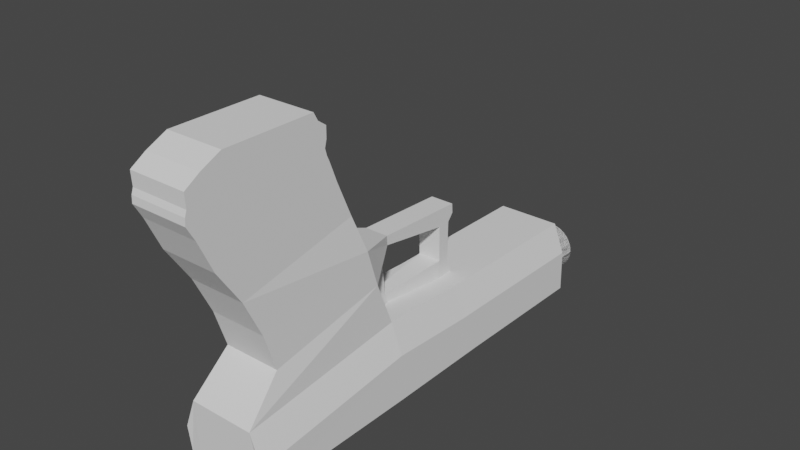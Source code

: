 # Source: glock_01.blend  (saved by Blender 2.91.10; exported with 4.5.12 LTS)
import bpy
from mathutils import Matrix  # noqa: F401  (used for matrix-valued properties, if any)

bpy.ops.wm.read_factory_settings(use_empty=True)
scene = bpy.context.scene
scene.name = 'Scene'

# ---- collections
col_collection = bpy.data.collections.new('Collection'); scene.collection.children.link(col_collection)

# ---- world
world_world = bpy.data.worlds.new('World'); scene.world = world_world
world_world.use_nodes = True; world_world.node_tree.nodes.clear()
_N = world_world.node_tree.nodes; _L = world_world.node_tree.links
n0 = _N.new('ShaderNodeOutputWorld'); n0.name = 'World Output'; n0.location = (300, 300)
n1 = _N.new('ShaderNodeBackground'); n1.name = 'Background'; n1.location = (10, 300)
n1.inputs[0].default_value = (0.05088, 0.05088, 0.05088, 1.0)
_L.new(n1.outputs[0], n0.inputs[0])
n0.is_active_output = True
world_world.color = (0.05088, 0.05088, 0.05088)
world_world.use_sun_shadow = False
world_world.sun_shadow_jitter_overblur = 0.0

# ---- meshes
me_pistol_001 = bpy.data.meshes.new('Pistol.001')
me_pistol_001.from_pydata([(0.5384, -0.5246, -0.8529), (0.5384, -0.8642, -0.1409), (0.6199, 1.679, -0.3549), (0.5384, 1.414, 0.339), (0.5384, -1.305, 0.5254), (0.5384, 1.122, 1.005), (0.5384, -1.577, 1.125), (0.5384, 0.9735, 1.388), (0.5384, -1.724, 1.387), (0.5384, 0.9208, 1.504), (0.5384, -1.717, 1.518), (0.5384, 0.8884, 1.626), (0.5384, -1.681, 1.62), (0.5384, 0.9237, 1.761), (0.5384, -1.695, 1.879), (0.5384, 0.9255, 1.972), (0.5384, -1.41, 2.058), (0.5384, 0.7625, 2.088), (0.5384, -1.028, 2.239), (0.5384, 0.6814, 2.238), (0.5384, -0.2972, -1.564), (0.6199, 1.907, -1.066), (0.6199, -0.9953, -2.271), (0.6199, 2.25, -1.92), (0.6199, -0.9448, -3.564), (0.6199, 2.278, -3.598), (0.6199, 3.99, -2.007), (0.6199, 4.029, -3.594), (0.225, 2.601, -0.5827), (0.225, 2.613, -0.7614), (0.225, 4.366, -0.6553), (0.225, 4.378, -0.834), (0.225, 4.016, -0.9775), (0.225, 4.264, -0.9708), (0.225, 4.028, -1.662), (0.225, 4.253, -1.678), (0.225, 3.99, -2.007), (0.225, 4.356, -2.008), (0.6199, 4.356, -2.008), (0.6199, 4.395, -3.595), (0.6199, 7.22, -2.042), (0.6199, 7.259, -3.629), (0.225, 2.08, -0.991), (0.225, 2.363, -1.926), (0.1229, 2.229, -1.486), (0.1229, 2.739, -1.945), (0.1229, 2.259, -1.127), (0.1229, 2.665, -1.774), (0.1229, 2.44, -0.8661), (0.1229, 2.573, -0.9479), (0.225, 3.99, -2.007), (0.225, 4.028, -1.662), (0.2935, 7.288, -2.839), (0.2935, 7.3, -3.448), (0.2935, 7.372, -2.847), (0.2935, 7.374, -3.446), (0.0, 1.679, -0.3549), (0.0, 1.414, 0.339), (0.0, -0.5246, -0.8529), (0.0, -0.8642, -0.1409), (0.0, 1.122, 1.005), (0.0, -1.305, 0.5254), (0.0, 0.9735, 1.388), (0.0, -1.577, 1.125), (0.0, 0.9208, 1.504), (0.0, -1.724, 1.387), (0.0, 0.8884, 1.626), (0.0, -1.717, 1.518), (0.0, 0.9237, 1.761), (0.0, -1.681, 1.62), (0.0, 0.9255, 1.972), (0.0, -1.695, 1.879), (0.0, 0.7625, 2.088), (0.0, -1.41, 2.058), (0.0, 0.6814, 2.238), (0.0, -1.028, 2.239), (0.0, 1.907, -1.066), (0.0, -0.2972, -1.564), (0.0, 2.25, -1.92), (0.0, -0.9953, -2.271), (0.0, 2.278, -3.598), (0.0, -0.9448, -3.564), (0.0, 3.99, -2.007), (0.0, 4.029, -3.594), (0.0, 2.601, -0.5827), (0.0, 2.613, -0.7614), (0.0, 4.366, -0.6553), (0.0, 4.378, -0.834), (0.0, 4.016, -0.9775), (0.0, 4.264, -0.9708), (0.0, 4.028, -1.662), (0.0, 4.253, -1.678), (0.0, 3.99, -2.007), (0.0, 4.356, -2.008), (0.0, 4.356, -2.008), (0.0, 4.395, -3.595), (0.0, 7.22, -2.042), (0.0, 7.259, -3.629), (0.0, 2.08, -0.991), (0.0, 2.363, -1.926), (0.0, 2.229, -1.486), (0.0, 2.739, -1.945), (0.0, 2.259, -1.127), (0.0, 2.665, -1.774), (0.0, 2.44, -0.8661), (0.0, 2.573, -0.9479), (0.0, 3.99, -2.007), (0.0, 4.028, -1.662), (0.0, 7.288, -2.839), (0.0, 7.3, -3.448), (0.0, 7.372, -2.847), (0.0, 7.374, -3.446), (0.8368, -0.9953, -2.846), (0.8368, 2.25, -2.496), (0.8274, -0.9448, -3.375), (0.8274, 2.278, -3.409), (0.8368, 3.99, -2.583), (0.8274, 4.029, -3.406), (0.8368, 4.356, -2.583), (0.8274, 4.395, -3.406), (0.8368, 7.22, -2.618), (0.8274, 7.259, -3.441)], [], [(56, 57, 3, 2), (2, 3, 1, 0), (2, 0, 20, 21), (4, 5, 7, 6), (1, 3, 5, 4), (59, 1, 4, 61), (63, 6, 8, 65), (61, 4, 6, 63), (6, 7, 9, 8), (10, 11, 13, 12), (8, 9, 11, 10), (65, 8, 10, 67), (69, 12, 14, 71), (67, 10, 12, 69), (14, 15, 17, 16), (12, 13, 15, 14), (16, 17, 19, 18), (71, 14, 16, 73), (73, 16, 18, 75), (21, 20, 22, 23), (21, 23, 43, 42), (80, 25, 24, 81), (26, 23, 113, 116), (78, 23, 26, 82), (40, 38, 118, 120), (56, 2, 28, 84), (2, 21, 29, 28), (86, 30, 31, 87), (87, 31, 33, 89), (28, 29, 31, 30), (84, 28, 30, 86), (31, 29, 32, 33), (35, 34, 36, 37), (33, 32, 34, 35), (89, 33, 35, 91), (91, 35, 37, 93), (82, 26, 38, 94), (22, 24, 114, 112), (40, 41, 53, 52), (94, 38, 40, 96), (25, 27, 117, 115), (42, 43, 45, 44), (76, 21, 42, 98), (100, 44, 46, 102), (98, 42, 44, 100), (103, 47, 51, 107), (44, 45, 47, 46), (104, 48, 49, 105), (46, 47, 49, 48), (102, 46, 48, 104), (47, 45, 50, 51), (96, 40, 52, 108), (110, 54, 55, 111), (108, 52, 54, 110), (52, 53, 55, 54), (41, 97, 109, 53), (53, 109, 111, 55), (45, 101, 106, 50), (50, 106, 107, 51), (47, 103, 105, 49), (43, 99, 101, 45), (23, 78, 99, 43), (39, 95, 97, 41), (27, 83, 95, 39), (34, 90, 92, 36), (36, 92, 93, 37), (32, 88, 90, 34), (29, 85, 88, 32), (21, 76, 85, 29), (25, 80, 83, 27), (22, 79, 81, 24), (20, 77, 79, 22), (0, 58, 77, 20), (17, 72, 74, 19), (19, 74, 75, 18), (15, 70, 72, 17), (13, 68, 70, 15), (11, 66, 68, 13), (7, 62, 64, 9), (9, 64, 66, 11), (5, 60, 62, 7), (3, 57, 60, 5), (0, 1, 59, 58), (113, 112, 114, 115), (113, 115, 117, 116), (116, 117, 119, 118), (118, 119, 121, 120), (38, 26, 116, 118), (23, 22, 112, 113), (39, 41, 121, 119), (24, 25, 115, 114), (27, 39, 119, 117), (41, 40, 120, 121)])
_uv = me_pistol_001.uv_layers.new(name='UVMap')
_uv.uv.foreach_set('vector', [0.375, 0.375, 0.625, 0.375, 0.625, 0.5, 0.375, 0.5, 0.375, 0.5, 0.625, 0.5, 0.625, 0.75, 0.375, 0.75, 0.375, 0.5, 0.375, 0.75, 0.375, 0.75, 0.375, 0.5, 0.625, 0.75, 0.625, 0.5, 0.625, 0.5, 0.625, 0.75, 0.625, 0.75, 0.625, 0.5, 0.625, 0.5, 0.625, 0.75, 0.625, 0.875, 0.625, 0.75, 0.625, 0.75, 0.625, 0.875, 0.625, 0.875, 0.625, 0.75, 0.625, 0.75, 0.625, 0.875, 0.625, 0.875, 0.625, 0.75, 0.625, 0.75, 0.625, 0.875, 0.625, 0.75, 0.625, 0.5, 0.625, 0.5, 0.625, 0.75, 0.625, 0.75, 0.625, 0.5, 0.625, 0.5, 0.625, 0.75, 0.625, 0.75, 0.625, 0.5, 0.625, 0.5, 0.625, 0.75, 0.625, 0.875, 0.625, 0.75, 0.625, 0.75, 0.625, 0.875, 0.625, 0.875, 0.625, 0.75, 0.625, 0.75, 0.625, 0.875, 0.625, 0.875, 0.625, 0.75, 0.625, 0.75, 0.625, 0.875, 0.625, 0.75, 0.625, 0.5, 0.625, 0.5, 0.625, 0.75, 0.625, 0.75, 0.625, 0.5, 0.625, 0.5, 0.625, 0.75, 0.625, 0.75, 0.625, 0.5, 0.625, 0.5, 0.625, 0.75, 0.625, 0.875, 0.625, 0.75, 0.625, 0.75, 0.625, 0.875, 0.625, 0.875, 0.625, 0.75, 0.625, 0.75, 0.625, 0.875, 0.375, 0.5, 0.375, 0.75, 0.375, 0.75, 0.375, 0.5, 0.375, 0.5, 0.375, 0.5, 0.375, 0.5, 0.375, 0.5, 0.25, 0.5, 0.375, 0.5, 0.375, 0.75, 0.25, 0.75, 0.375, 0.5, 0.375, 0.5, 0.375, 0.5, 0.375, 0.5, 0.375, 0.375, 0.375, 0.5, 0.375, 0.5, 0.375, 0.375, 0.375, 0.5, 0.375, 0.5, 0.375, 0.5, 0.375, 0.5, 0.375, 0.375, 0.375, 0.5, 0.375, 0.5, 0.375, 0.375, 0.375, 0.5, 0.375, 0.5, 0.375, 0.5, 0.375, 0.5, 0.375, 0.375, 0.375, 0.5, 0.375, 0.5, 0.375, 0.375, 0.375, 0.375, 0.375, 0.5, 0.375, 0.5, 0.375, 0.375, 0.375, 0.5, 0.375, 0.5, 0.375, 0.5, 0.375, 0.5, 0.375, 0.375, 0.375, 0.5, 0.375, 0.5, 0.375, 0.375, 0.375, 0.5, 0.375, 0.5, 0.375, 0.5, 0.375, 0.5, 0.375, 0.5, 0.375, 0.5, 0.375, 0.5, 0.375, 0.5, 0.375, 0.5, 0.375, 0.5, 0.375, 0.5, 0.375, 0.5, 0.375, 0.375, 0.375, 0.5, 0.375, 0.5, 0.375, 0.375, 0.375, 0.375, 0.375, 0.5, 0.375, 0.5, 0.375, 0.375, 0.375, 0.375, 0.375, 0.5, 0.375, 0.5, 0.375, 0.375, 0.375, 0.75, 0.375, 0.75, 0.375, 0.75, 0.375, 0.75, 0.375, 0.5, 0.375, 0.5, 0.375, 0.5, 0.375, 0.5, 0.375, 0.375, 0.375, 0.5, 0.375, 0.5, 0.375, 0.375, 0.375, 0.5, 0.375, 0.5, 0.375, 0.5, 0.375, 0.5, 0.375, 0.5, 0.375, 0.5, 0.375, 0.5, 0.375, 0.5, 0.375, 0.375, 0.375, 0.5, 0.375, 0.5, 0.375, 0.375, 0.375, 0.375, 0.375, 0.5, 0.375, 0.5, 0.375, 0.375, 0.375, 0.375, 0.375, 0.5, 0.375, 0.5, 0.375, 0.375, 0.375, 0.375, 0.375, 0.5, 0.375, 0.5, 0.375, 0.375, 0.375, 0.5, 0.375, 0.5, 0.375, 0.5, 0.375, 0.5, 0.375, 0.375, 0.375, 0.5, 0.375, 0.5, 0.375, 0.375, 0.375, 0.5, 0.375, 0.5, 0.375, 0.5, 0.375, 0.5, 0.375, 0.375, 0.375, 0.5, 0.375, 0.5, 0.375, 0.375, 0.375, 0.5, 0.375, 0.5, 0.375, 0.5, 0.375, 0.5, 0.375, 0.375, 0.375, 0.5, 0.375, 0.5, 0.375, 0.375, 0.375, 0.375, 0.375, 0.5, 0.375, 0.5, 0.375, 0.375, 0.375, 0.375, 0.375, 0.5, 0.375, 0.5, 0.375, 0.375, 0.375, 0.5, 0.375, 0.5, 0.375, 0.5, 0.375, 0.5, 0.375, 0.5, 0.25, 0.5, 0.25, 0.5, 0.375, 0.5, 0.375, 0.5, 0.25, 0.5, 0.25, 0.5, 0.375, 0.5, 0.375, 0.5, 0.375, 0.375, 0.375, 0.375, 0.375, 0.5, 0.375, 0.5, 0.375, 0.375, 0.375, 0.375, 0.375, 0.5, 0.375, 0.5, 0.375, 0.375, 0.375, 0.375, 0.375, 0.5, 0.375, 0.5, 0.375, 0.375, 0.375, 0.375, 0.375, 0.5, 0.375, 0.5, 0.375, 0.375, 0.375, 0.375, 0.375, 0.5, 0.375, 0.5, 0.25, 0.5, 0.25, 0.5, 0.375, 0.5, 0.375, 0.5, 0.25, 0.5, 0.25, 0.5, 0.375, 0.5, 0.375, 0.5, 0.375, 0.375, 0.375, 0.375, 0.375, 0.5, 0.375, 0.5, 0.375, 0.375, 0.375, 0.375, 0.375, 0.5, 0.375, 0.5, 0.375, 0.375, 0.375, 0.375, 0.375, 0.5, 0.375, 0.5, 0.375, 0.375, 0.375, 0.375, 0.375, 0.5, 0.375, 0.5, 0.375, 0.375, 0.375, 0.375, 0.375, 0.5, 0.375, 0.5, 0.25, 0.5, 0.25, 0.5, 0.375, 0.5, 0.375, 0.75, 0.375, 0.875, 0.375, 0.875, 0.375, 0.75, 0.375, 0.75, 0.375, 0.875, 0.375, 0.875, 0.375, 0.75, 0.375, 0.75, 0.375, 0.875, 0.375, 0.875, 0.375, 0.75, 0.625, 0.5, 0.625, 0.375, 0.625, 0.375, 0.625, 0.5, 0.625, 0.5, 0.75, 0.5, 0.75, 0.75, 0.625, 0.75, 0.625, 0.5, 0.625, 0.375, 0.625, 0.375, 0.625, 0.5, 0.625, 0.5, 0.625, 0.375, 0.625, 0.375, 0.625, 0.5, 0.625, 0.5, 0.625, 0.375, 0.625, 0.375, 0.625, 0.5, 0.625, 0.5, 0.625, 0.375, 0.625, 0.375, 0.625, 0.5, 0.625, 0.5, 0.625, 0.375, 0.625, 0.375, 0.625, 0.5, 0.625, 0.5, 0.625, 0.375, 0.625, 0.375, 0.625, 0.5, 0.625, 0.5, 0.625, 0.375, 0.625, 0.375, 0.625, 0.5, 0.375, 0.75, 0.625, 0.75, 0.625, 0.875, 0.375, 0.875, 0.375, 0.5, 0.375, 0.75, 0.375, 0.75, 0.375, 0.5, 0.375, 0.5, 0.375, 0.5, 0.375, 0.5, 0.375, 0.5, 0.375, 0.5, 0.375, 0.5, 0.375, 0.5, 0.375, 0.5, 0.375, 0.5, 0.375, 0.5, 0.375, 0.5, 0.375, 0.5, 0.375, 0.5, 0.375, 0.5, 0.375, 0.5, 0.375, 0.5, 0.375, 0.5, 0.375, 0.75, 0.375, 0.75, 0.375, 0.5, 0.375, 0.5, 0.375, 0.5, 0.375, 0.5, 0.375, 0.5, 0.375, 0.75, 0.375, 0.5, 0.375, 0.5, 0.375, 0.75, 0.375, 0.5, 0.375, 0.5, 0.375, 0.5, 0.375, 0.5, 0.375, 0.5, 0.375, 0.5, 0.375, 0.5, 0.375, 0.5])
me_pistol_001.use_remesh_fix_poles = True
me_pistol_001.use_remesh_preserve_attributes = False
me_pistol_001.use_mirror_vertex_groups = False
me_pistol_001.update()
me_pistol_002 = bpy.data.meshes.new('Pistol.002')
me_pistol_002.from_pydata([(-6.675e-08, 1.0, -1.0), (-6.675e-08, 1.0, 1.0), (0.1951, 0.9808, -1.0), (0.1951, 0.9808, 1.0), (0.3827, 0.9239, -1.0), (0.3827, 0.9239, 1.0), (0.5556, 0.8315, -1.0), (0.5556, 0.8315, 1.0), (0.7071, 0.7071, -1.0), (0.7071, 0.7071, 1.0), (0.8315, 0.5556, -1.0), (0.8315, 0.5556, 1.0), (0.9239, 0.3827, -1.0), (0.9239, 0.3827, 1.0), (0.9808, 0.1951, -1.0), (0.9808, 0.1951, 1.0), (1.0, 0.0, -1.0), (1.0, 0.0, 1.0), (0.9808, -0.1951, -1.0), (0.9808, -0.1951, 1.0), (0.9239, -0.3827, -1.0), (0.9239, -0.3827, 1.0), (0.8315, -0.5556, -1.0), (0.8315, -0.5556, 1.0), (0.7071, -0.7071, -1.0), (0.7071, -0.7071, 1.0), (0.5556, -0.8315, -1.0), (0.5556, -0.8315, 1.0), (0.3827, -0.9239, -1.0), (0.3827, -0.9239, 1.0), (0.1951, -0.9808, -1.0), (0.1951, -0.9808, 1.0), (-3.926e-07, -1.0, -1.0), (-3.926e-07, -1.0, 1.0), (-0.1951, -0.9808, -1.0), (-0.1951, -0.9808, 1.0), (-0.3827, -0.9239, -1.0), (-0.3827, -0.9239, 1.0), (-0.5556, -0.8315, -1.0), (-0.5556, -0.8315, 1.0), (-0.7071, -0.7071, -1.0), (-0.7071, -0.7071, 1.0), (-0.8315, -0.5556, -1.0), (-0.8315, -0.5556, 1.0), (-0.9239, -0.3827, -1.0), (-0.9239, -0.3827, 1.0), (-0.9808, -0.1951, -1.0), (-0.9808, -0.1951, 1.0), (-1.0, 9.537e-07, -1.0), (-1.0, 9.537e-07, 1.0), (-0.9808, 0.1951, -1.0), (-0.9808, 0.1951, 1.0), (-0.9239, 0.3827, -1.0), (-0.9239, 0.3827, 1.0), (-0.8315, 0.5556, -1.0), (-0.8315, 0.5556, 1.0), (-0.7071, 0.7071, -1.0), (-0.7071, 0.7071, 1.0), (-0.5556, 0.8315, -1.0), (-0.5556, 0.8315, 1.0), (-0.3827, 0.9239, -1.0), (-0.3827, 0.9239, 1.0), (-0.1951, 0.9808, -1.0), (-0.1951, 0.9808, 1.0)], [], [(0, 1, 3, 2), (2, 3, 5, 4), (4, 5, 7, 6), (6, 7, 9, 8), (8, 9, 11, 10), (10, 11, 13, 12), (12, 13, 15, 14), (14, 15, 17, 16), (16, 17, 19, 18), (18, 19, 21, 20), (20, 21, 23, 22), (22, 23, 25, 24), (24, 25, 27, 26), (26, 27, 29, 28), (28, 29, 31, 30), (30, 31, 33, 32), (32, 33, 35, 34), (34, 35, 37, 36), (36, 37, 39, 38), (38, 39, 41, 40), (40, 41, 43, 42), (42, 43, 45, 44), (44, 45, 47, 46), (46, 47, 49, 48), (48, 49, 51, 50), (50, 51, 53, 52), (52, 53, 55, 54), (54, 55, 57, 56), (56, 57, 59, 58), (58, 59, 61, 60), (3, 1, 63, 61, 59, 57, 55, 53, 51, 49, 47, 45, 43, 41, 39, 37, 35, 33, 31, 29, 27, 25, 23, 21, 19, 17, 15, 13, 11, 9, 7, 5), (60, 61, 63, 62), (62, 63, 1, 0), (0, 2, 4, 6, 8, 10, 12, 14, 16, 18, 20, 22, 24, 26, 28, 30, 32, 34, 36, 38, 40, 42, 44, 46, 48, 50, 52, 54, 56, 58, 60, 62)])
_uv = me_pistol_002.uv_layers.new(name='UVMap')
_uv.uv.foreach_set('vector', [1.0, 0.5, 1.0, 1.0, 0.9688, 1.0, 0.9688, 0.5, 0.9688, 0.5, 0.9688, 1.0, 0.9375, 1.0, 0.9375, 0.5, 0.9375, 0.5, 0.9375, 1.0, 0.9062, 1.0, 0.9062, 0.5, 0.9062, 0.5, 0.9062, 1.0, 0.875, 1.0, 0.875, 0.5, 0.875, 0.5, 0.875, 1.0, 0.8438, 1.0, 0.8438, 0.5, 0.8438, 0.5, 0.8438, 1.0, 0.8125, 1.0, 0.8125, 0.5, 0.8125, 0.5, 0.8125, 1.0, 0.7812, 1.0, 0.7812, 0.5, 0.7812, 0.5, 0.7812, 1.0, 0.75, 1.0, 0.75, 0.5, 0.75, 0.5, 0.75, 1.0, 0.7188, 1.0, 0.7188, 0.5, 0.7188, 0.5, 0.7188, 1.0, 0.6875, 1.0, 0.6875, 0.5, 0.6875, 0.5, 0.6875, 1.0, 0.6562, 1.0, 0.6562, 0.5, 0.6562, 0.5, 0.6562, 1.0, 0.625, 1.0, 0.625, 0.5, 0.625, 0.5, 0.625, 1.0, 0.5938, 1.0, 0.5938, 0.5, 0.5938, 0.5, 0.5938, 1.0, 0.5625, 1.0, 0.5625, 0.5, 0.5625, 0.5, 0.5625, 1.0, 0.5312, 1.0, 0.5312, 0.5, 0.5312, 0.5, 0.5312, 1.0, 0.5, 1.0, 0.5, 0.5, 0.5, 0.5, 0.5, 1.0, 0.4688, 1.0, 0.4688, 0.5, 0.4688, 0.5, 0.4688, 1.0, 0.4375, 1.0, 0.4375, 0.5, 0.4375, 0.5, 0.4375, 1.0, 0.4062, 1.0, 0.4062, 0.5, 0.4062, 0.5, 0.4062, 1.0, 0.375, 1.0, 0.375, 0.5, 0.375, 0.5, 0.375, 1.0, 0.3438, 1.0, 0.3438, 0.5, 0.3438, 0.5, 0.3438, 1.0, 0.3125, 1.0, 0.3125, 0.5, 0.3125, 0.5, 0.3125, 1.0, 0.2812, 1.0, 0.2812, 0.5, 0.2812, 0.5, 0.2812, 1.0, 0.25, 1.0, 0.25, 0.5, 0.25, 0.5, 0.25, 1.0, 0.2188, 1.0, 0.2188, 0.5, 0.2188, 0.5, 0.2188, 1.0, 0.1875, 1.0, 0.1875, 0.5, 0.1875, 0.5, 0.1875, 1.0, 0.1562, 1.0, 0.1562, 0.5, 0.1562, 0.5, 0.1562, 1.0, 0.125, 1.0, 0.125, 0.5, 0.125, 0.5, 0.125, 1.0, 0.09375, 1.0, 0.09375, 0.5, 0.09375, 0.5, 0.09375, 1.0, 0.0625, 1.0, 0.0625, 0.5, 0.2968, 0.4854, 0.25, 0.49, 0.2032, 0.4854, 0.1582, 0.4717, 0.1167, 0.4496, 0.08029, 0.4197, 0.05045, 0.3833, 0.02827, 0.3418, 0.01461, 0.2968, 0.01, 0.25, 0.01461, 0.2032, 0.02827, 0.1582, 0.05045, 0.1167, 0.08029, 0.08029, 0.1167, 0.05045, 0.1582, 0.02827, 0.2032, 0.01461, 0.25, 0.01, 0.2968, 0.01461, 0.3418, 0.02827, 0.3833, 0.05045, 0.4197, 0.08029, 0.4496, 0.1167, 0.4717, 0.1582, 0.4854, 0.2032, 0.49, 0.25, 0.4854, 0.2968, 0.4717, 0.3418, 0.4496, 0.3833, 0.4197, 0.4197, 0.3833, 0.4496, 0.3418, 0.4717, 0.0625, 0.5, 0.0625, 1.0, 0.03125, 1.0, 0.03125, 0.5, 0.03125, 0.5, 0.03125, 1.0, 0.0, 1.0, 0.0, 0.5, 0.75, 0.49, 0.7968, 0.4854, 0.8418, 0.4717, 0.8833, 0.4496, 0.9197, 0.4197, 0.9496, 0.3833, 0.9717, 0.3418, 0.9854, 0.2968, 0.99, 0.25, 0.9854, 0.2032, 0.9717, 0.1582, 0.9496, 0.1167, 0.9197, 0.08029, 0.8833, 0.05045, 0.8418, 0.02827, 0.7968, 0.01461, 0.75, 0.01, 0.7032, 0.01461, 0.6582, 0.02827, 0.6167, 0.05045, 0.5803, 0.08029, 0.5504, 0.1167, 0.5283, 0.1582, 0.5146, 0.2032, 0.51, 0.25, 0.5146, 0.2968, 0.5283, 0.3418, 0.5504, 0.3833, 0.5803, 0.4197, 0.6167, 0.4496, 0.6582, 0.4717, 0.7032, 0.4854])
me_pistol_002.use_remesh_fix_poles = True
me_pistol_002.use_remesh_preserve_attributes = False
me_pistol_002.use_mirror_vertex_groups = False
me_pistol_002.update()

# ---- objects
ob_pistol = bpy.data.objects.new('Pistol', me_pistol_001)
ob_muzzle = bpy.data.objects.new('Muzzle', me_pistol_002)

# ---- transforms, parenting, visibility, modifiers, constraints
ob_pistol.location = (0.0, 0.0, 0.0)
ob_pistol.lineart.crease_threshold = 0.0
_m = ob_pistol.modifiers.new('Mirror', 'MIRROR')
ob_muzzle.location = (3.364e-08, 7.653, -3.1)
ob_muzzle.rotation_euler = (1.571, 0.0, 0.0)
ob_muzzle.scale = (0.4857, 0.4857, 0.4857)
ob_muzzle.lineart.crease_threshold = 0.0
_m = ob_muzzle.modifiers.new('Mirror', 'MIRROR')

# ---- collection membership
col_collection.objects.link(ob_pistol)
col_collection.objects.link(ob_muzzle)

# ---- scene / render settings (as saved in the file)
scene.frame_start = 1; scene.frame_end = 250; scene.frame_set(1)
scene.render.engine = 'BLENDER_EEVEE_NEXT'
scene.cycles.use_denoising = False
scene.cycles.samples = 128
scene.cycles.sampling_pattern = 'TABULATED_SOBOL'
scene.cycles.use_adaptive_sampling = False
scene.cycles.use_light_tree = False
scene.view_settings.view_transform = 'Filmic'
bpy.context.view_layer.update()

# ---- added for rendering (the .blend has no active camera and no usable light): camera, sun
cam_auto = bpy.data.cameras.new('AutoCamera')
cam_auto.lens = 50.0
cam_auto.sensor_width = 36.0
cam_auto.clip_end = 1000.0
ob_auto_camera = bpy.data.objects.new('AutoCamera', cam_auto)
scene.collection.objects.link(ob_auto_camera)
ob_auto_camera.location = (10.7306, -9.66897, 7.88924)
ob_auto_camera.rotation_euler = (1.09748, -7.21219e-08, 0.694738)
scene.camera = ob_auto_camera
light_auto_sun = bpy.data.lights.new('AutoSun', 'SUN')
light_auto_sun.energy = 3.0
light_auto_sun.angle = 0.0523599
ob_auto_sun = bpy.data.objects.new('AutoSun', light_auto_sun)
scene.collection.objects.link(ob_auto_sun)
ob_auto_sun.rotation_euler = (0.872665, 0.174533, 0.523599)
bpy.context.view_layer.update()
